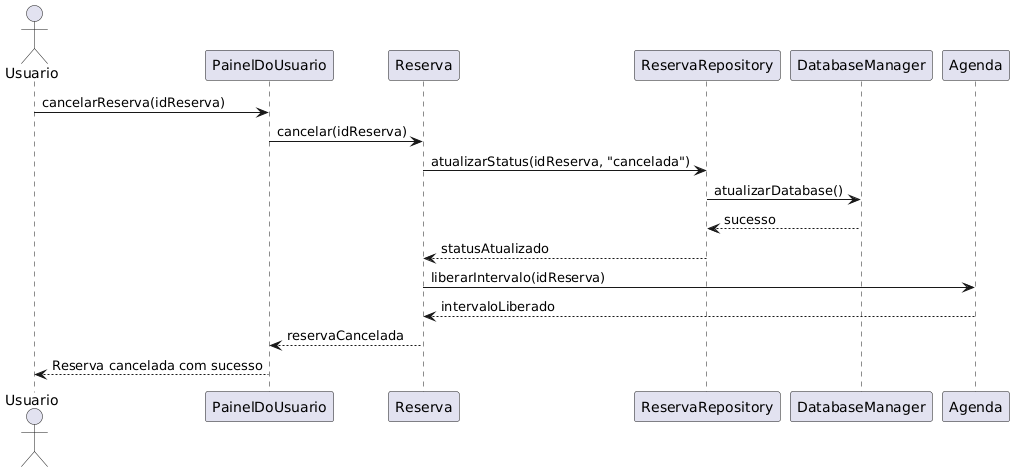

The diagram above was rendered by PlantUML. Its source (embedded in the PNG):
@startuml
actor Usuario
Usuario -> PainelDoUsuario: cancelarReserva(idReserva)
PainelDoUsuario -> Reserva: cancelar(idReserva)
Reserva -> ReservaRepository: atualizarStatus(idReserva, "cancelada")
ReservaRepository -> DatabaseManager: atualizarDatabase()
DatabaseManager --> ReservaRepository: sucesso
ReservaRepository --> Reserva: statusAtualizado
Reserva -> Agenda: liberarIntervalo(idReserva)
Agenda --> Reserva: intervaloLiberado
Reserva --> PainelDoUsuario: reservaCancelada
PainelDoUsuario --> Usuario: Reserva cancelada com sucesso
@enduml